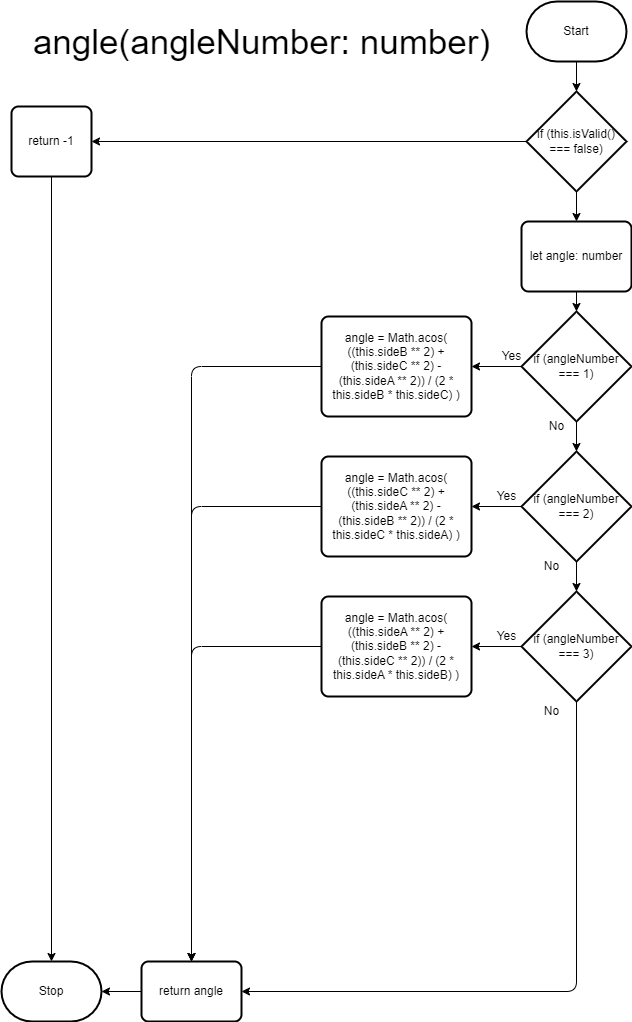

The diagram above was exported from draw.io. Its source (the exported page's mxGraphModel, read from the mxfile embedded in the PNG):
<mxGraphModel dx="2606" dy="1060" grid="1" gridSize="10" guides="1" tooltips="1" connect="1" arrows="1" fold="1" page="1" pageScale="1" pageWidth="850" pageHeight="1100" math="0" shadow="0">
  <root>
    <mxCell id="0" />
    <mxCell id="1" parent="0" />
    <mxCell id="2" value="Stop" style="strokeWidth=2;html=1;shape=mxgraph.flowchart.terminator;whiteSpace=wrap;" vertex="1" parent="1">
      <mxGeometry x="40" y="1010" width="100" height="60" as="geometry" />
    </mxCell>
    <mxCell id="7" style="edgeStyle=none;html=1;exitX=0.5;exitY=1;exitDx=0;exitDy=0;exitPerimeter=0;entryX=0.5;entryY=0;entryDx=0;entryDy=0;entryPerimeter=0;" edge="1" parent="1" source="3" target="4">
      <mxGeometry relative="1" as="geometry" />
    </mxCell>
    <mxCell id="3" value="Start" style="strokeWidth=2;html=1;shape=mxgraph.flowchart.terminator;whiteSpace=wrap;" vertex="1" parent="1">
      <mxGeometry x="565" y="50" width="100" height="60" as="geometry" />
    </mxCell>
    <mxCell id="6" style="edgeStyle=none;html=1;exitX=0;exitY=0.5;exitDx=0;exitDy=0;exitPerimeter=0;entryX=1;entryY=0.5;entryDx=0;entryDy=0;" edge="1" parent="1" source="4" target="5">
      <mxGeometry relative="1" as="geometry" />
    </mxCell>
    <mxCell id="9" style="edgeStyle=none;html=1;exitX=0.5;exitY=1;exitDx=0;exitDy=0;exitPerimeter=0;entryX=0.5;entryY=0;entryDx=0;entryDy=0;" edge="1" parent="1" source="4" target="8">
      <mxGeometry relative="1" as="geometry" />
    </mxCell>
    <mxCell id="4" value="if (this.isValid() === false)" style="strokeWidth=2;html=1;shape=mxgraph.flowchart.decision;whiteSpace=wrap;" vertex="1" parent="1">
      <mxGeometry x="565" y="140" width="100" height="100" as="geometry" />
    </mxCell>
    <mxCell id="24" style="edgeStyle=none;html=1;exitX=0.5;exitY=1;exitDx=0;exitDy=0;entryX=0.5;entryY=0;entryDx=0;entryDy=0;entryPerimeter=0;" edge="1" parent="1" source="5" target="2">
      <mxGeometry relative="1" as="geometry" />
    </mxCell>
    <mxCell id="5" value="return -1" style="rounded=1;whiteSpace=wrap;html=1;absoluteArcSize=1;arcSize=14;strokeWidth=2;" vertex="1" parent="1">
      <mxGeometry x="50" y="155" width="80" height="70" as="geometry" />
    </mxCell>
    <mxCell id="15" style="edgeStyle=none;html=1;exitX=0.5;exitY=1;exitDx=0;exitDy=0;entryX=0.5;entryY=0;entryDx=0;entryDy=0;entryPerimeter=0;" edge="1" parent="1" source="8" target="10">
      <mxGeometry relative="1" as="geometry" />
    </mxCell>
    <mxCell id="8" value="let angle: number" style="rounded=1;whiteSpace=wrap;html=1;absoluteArcSize=1;arcSize=14;strokeWidth=2;" vertex="1" parent="1">
      <mxGeometry x="560" y="270" width="110" height="70" as="geometry" />
    </mxCell>
    <mxCell id="29" style="edgeStyle=none;html=1;exitX=0.5;exitY=1;exitDx=0;exitDy=0;exitPerimeter=0;entryX=0.5;entryY=0;entryDx=0;entryDy=0;entryPerimeter=0;" edge="1" parent="1" source="10" target="12">
      <mxGeometry relative="1" as="geometry" />
    </mxCell>
    <mxCell id="33" style="edgeStyle=none;html=1;exitX=0;exitY=0.5;exitDx=0;exitDy=0;exitPerimeter=0;entryX=1;entryY=0.5;entryDx=0;entryDy=0;" edge="1" parent="1" source="10" target="11">
      <mxGeometry relative="1" as="geometry" />
    </mxCell>
    <mxCell id="10" value="if (angleNumber === 1)" style="strokeWidth=2;html=1;shape=mxgraph.flowchart.decision;whiteSpace=wrap;" vertex="1" parent="1">
      <mxGeometry x="560" y="360" width="110" height="110" as="geometry" />
    </mxCell>
    <mxCell id="43" style="edgeStyle=none;html=1;exitX=0;exitY=0.5;exitDx=0;exitDy=0;entryX=0.5;entryY=0;entryDx=0;entryDy=0;" edge="1" parent="1" source="11" target="22">
      <mxGeometry relative="1" as="geometry">
        <Array as="points">
          <mxPoint x="230" y="415" />
        </Array>
      </mxGeometry>
    </mxCell>
    <mxCell id="11" value="angle = Math.acos( ((this.sideB ** 2) + (this.sideC ** 2) - (this.sideA ** 2)) / (2 * this.sideB * this.sideC) )" style="rounded=1;whiteSpace=wrap;html=1;absoluteArcSize=1;arcSize=14;strokeWidth=2;" vertex="1" parent="1">
      <mxGeometry x="360" y="365" width="150" height="100" as="geometry" />
    </mxCell>
    <mxCell id="30" style="edgeStyle=none;html=1;exitX=0.5;exitY=1;exitDx=0;exitDy=0;exitPerimeter=0;entryX=0.5;entryY=0;entryDx=0;entryDy=0;entryPerimeter=0;" edge="1" parent="1" source="12" target="18">
      <mxGeometry relative="1" as="geometry" />
    </mxCell>
    <mxCell id="32" style="edgeStyle=none;html=1;exitX=0;exitY=0.5;exitDx=0;exitDy=0;exitPerimeter=0;entryX=1;entryY=0.5;entryDx=0;entryDy=0;" edge="1" parent="1" source="12" target="16">
      <mxGeometry relative="1" as="geometry" />
    </mxCell>
    <mxCell id="12" value="if (angleNumber === 2)" style="strokeWidth=2;html=1;shape=mxgraph.flowchart.decision;whiteSpace=wrap;" vertex="1" parent="1">
      <mxGeometry x="560" y="500" width="110" height="110" as="geometry" />
    </mxCell>
    <mxCell id="42" style="edgeStyle=none;html=1;exitX=0;exitY=0.5;exitDx=0;exitDy=0;entryX=0.5;entryY=0;entryDx=0;entryDy=0;" edge="1" parent="1" source="16" target="22">
      <mxGeometry relative="1" as="geometry">
        <Array as="points">
          <mxPoint x="230" y="555" />
        </Array>
      </mxGeometry>
    </mxCell>
    <mxCell id="16" value="angle = Math.acos( ((this.sideC ** 2) + (this.sideA ** 2) - (this.sideB ** 2)) / (2 * this.sideC * this.sideA) )" style="rounded=1;whiteSpace=wrap;html=1;absoluteArcSize=1;arcSize=14;strokeWidth=2;" vertex="1" parent="1">
      <mxGeometry x="360" y="505" width="150" height="100" as="geometry" />
    </mxCell>
    <mxCell id="31" style="edgeStyle=none;html=1;exitX=0;exitY=0.5;exitDx=0;exitDy=0;exitPerimeter=0;entryX=1;entryY=0.5;entryDx=0;entryDy=0;" edge="1" parent="1" source="18" target="20">
      <mxGeometry relative="1" as="geometry" />
    </mxCell>
    <mxCell id="39" style="edgeStyle=none;html=1;exitX=0.5;exitY=1;exitDx=0;exitDy=0;exitPerimeter=0;entryX=1;entryY=0.5;entryDx=0;entryDy=0;" edge="1" parent="1" source="18" target="22">
      <mxGeometry relative="1" as="geometry">
        <Array as="points">
          <mxPoint x="615" y="1040" />
        </Array>
      </mxGeometry>
    </mxCell>
    <mxCell id="18" value="if (angleNumber === 3)" style="strokeWidth=2;html=1;shape=mxgraph.flowchart.decision;whiteSpace=wrap;" vertex="1" parent="1">
      <mxGeometry x="560" y="640" width="110" height="110" as="geometry" />
    </mxCell>
    <mxCell id="41" style="edgeStyle=none;html=1;exitX=0;exitY=0.5;exitDx=0;exitDy=0;entryX=0.5;entryY=0;entryDx=0;entryDy=0;" edge="1" parent="1" source="20" target="22">
      <mxGeometry relative="1" as="geometry">
        <Array as="points">
          <mxPoint x="230" y="695" />
        </Array>
      </mxGeometry>
    </mxCell>
    <mxCell id="20" value="angle = Math.acos( ((this.sideA ** 2) + (this.sideB ** 2) - (this.sideC ** 2)) / (2 * this.sideA * this.sideB) )" style="rounded=1;whiteSpace=wrap;html=1;absoluteArcSize=1;arcSize=14;strokeWidth=2;" vertex="1" parent="1">
      <mxGeometry x="360" y="645" width="150" height="100" as="geometry" />
    </mxCell>
    <mxCell id="23" style="edgeStyle=none;html=1;exitX=0;exitY=0.5;exitDx=0;exitDy=0;" edge="1" parent="1" source="22" target="2">
      <mxGeometry relative="1" as="geometry" />
    </mxCell>
    <mxCell id="22" value="return angle" style="rounded=1;whiteSpace=wrap;html=1;absoluteArcSize=1;arcSize=14;strokeWidth=2;" vertex="1" parent="1">
      <mxGeometry x="180" y="1010" width="100" height="60" as="geometry" />
    </mxCell>
    <mxCell id="34" value="Yes" style="text;html=1;align=center;verticalAlign=middle;resizable=0;points=[];autosize=1;strokeColor=none;fillColor=none;" vertex="1" parent="1">
      <mxGeometry x="530" y="390" width="40" height="30" as="geometry" />
    </mxCell>
    <mxCell id="35" value="Yes" style="text;html=1;align=center;verticalAlign=middle;resizable=0;points=[];autosize=1;strokeColor=none;fillColor=none;" vertex="1" parent="1">
      <mxGeometry x="525" y="530" width="40" height="30" as="geometry" />
    </mxCell>
    <mxCell id="36" value="Yes" style="text;html=1;align=center;verticalAlign=middle;resizable=0;points=[];autosize=1;strokeColor=none;fillColor=none;" vertex="1" parent="1">
      <mxGeometry x="525" y="670" width="40" height="30" as="geometry" />
    </mxCell>
    <mxCell id="37" value="No" style="text;html=1;align=center;verticalAlign=middle;resizable=0;points=[];autosize=1;strokeColor=none;fillColor=none;" vertex="1" parent="1">
      <mxGeometry x="575" y="460" width="40" height="30" as="geometry" />
    </mxCell>
    <mxCell id="38" value="No" style="text;html=1;align=center;verticalAlign=middle;resizable=0;points=[];autosize=1;strokeColor=none;fillColor=none;" vertex="1" parent="1">
      <mxGeometry x="570" y="600" width="40" height="30" as="geometry" />
    </mxCell>
    <mxCell id="40" value="No" style="text;html=1;align=center;verticalAlign=middle;resizable=0;points=[];autosize=1;strokeColor=none;fillColor=none;" vertex="1" parent="1">
      <mxGeometry x="570" y="745" width="40" height="30" as="geometry" />
    </mxCell>
    <mxCell id="44" value="&lt;font style=&quot;font-size: 35px;&quot;&gt;angle(angleNumber: number)&lt;/font&gt;" style="text;html=1;align=center;verticalAlign=middle;resizable=0;points=[];autosize=1;strokeColor=none;fillColor=none;" vertex="1" parent="1">
      <mxGeometry x="60" y="60" width="480" height="60" as="geometry" />
    </mxCell>
  </root>
</mxGraphModel>